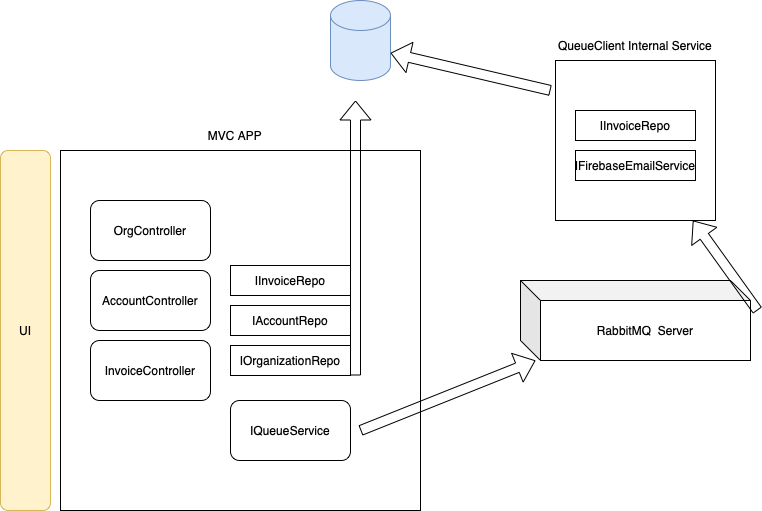

The diagram above was exported from draw.io. Its source (the exported page's mxGraphModel, read from the mxfile embedded in the PNG):
<mxGraphModel dx="786" dy="1714" grid="1" gridSize="10" guides="1" tooltips="1" connect="1" arrows="1" fold="1" page="1" pageScale="1" pageWidth="827" pageHeight="1169" math="0" shadow="0">
  <root>
    <mxCell id="WIyWlLk6GJQsqaUBKTNV-0" />
    <mxCell id="WIyWlLk6GJQsqaUBKTNV-1" parent="WIyWlLk6GJQsqaUBKTNV-0" />
    <mxCell id="egg454UM8Aiwn7ToHTWs-1" value="" style="whiteSpace=wrap;html=1;aspect=fixed;" vertex="1" parent="WIyWlLk6GJQsqaUBKTNV-1">
      <mxGeometry x="80" y="120" width="360" height="360" as="geometry" />
    </mxCell>
    <mxCell id="egg454UM8Aiwn7ToHTWs-2" value="MVC APP" style="text;html=1;strokeColor=none;fillColor=none;align=center;verticalAlign=middle;whiteSpace=wrap;rounded=0;" vertex="1" parent="WIyWlLk6GJQsqaUBKTNV-1">
      <mxGeometry x="170" y="90" width="170" height="30" as="geometry" />
    </mxCell>
    <mxCell id="egg454UM8Aiwn7ToHTWs-3" value="InvoiceController" style="rounded=1;whiteSpace=wrap;html=1;" vertex="1" parent="WIyWlLk6GJQsqaUBKTNV-1">
      <mxGeometry x="110" y="310" width="120" height="60" as="geometry" />
    </mxCell>
    <mxCell id="egg454UM8Aiwn7ToHTWs-6" value="IInvoiceRepo" style="rounded=0;whiteSpace=wrap;html=1;" vertex="1" parent="WIyWlLk6GJQsqaUBKTNV-1">
      <mxGeometry x="250" y="235" width="120" height="30" as="geometry" />
    </mxCell>
    <mxCell id="egg454UM8Aiwn7ToHTWs-7" value="IAccountRepo" style="rounded=0;whiteSpace=wrap;html=1;" vertex="1" parent="WIyWlLk6GJQsqaUBKTNV-1">
      <mxGeometry x="250" y="275" width="120" height="30" as="geometry" />
    </mxCell>
    <mxCell id="egg454UM8Aiwn7ToHTWs-8" value="IOrganizationRepo" style="rounded=0;whiteSpace=wrap;html=1;" vertex="1" parent="WIyWlLk6GJQsqaUBKTNV-1">
      <mxGeometry x="250" y="315" width="120" height="30" as="geometry" />
    </mxCell>
    <mxCell id="egg454UM8Aiwn7ToHTWs-10" value="OrgController" style="rounded=1;whiteSpace=wrap;html=1;" vertex="1" parent="WIyWlLk6GJQsqaUBKTNV-1">
      <mxGeometry x="110" y="170" width="120" height="60" as="geometry" />
    </mxCell>
    <mxCell id="egg454UM8Aiwn7ToHTWs-11" value="AccountController" style="rounded=1;whiteSpace=wrap;html=1;" vertex="1" parent="WIyWlLk6GJQsqaUBKTNV-1">
      <mxGeometry x="110" y="240" width="120" height="60" as="geometry" />
    </mxCell>
    <mxCell id="egg454UM8Aiwn7ToHTWs-13" value="" style="shape=flexArrow;endArrow=classic;html=1;rounded=0;" edge="1" parent="WIyWlLk6GJQsqaUBKTNV-1">
      <mxGeometry width="50" height="50" relative="1" as="geometry">
        <mxPoint x="375" y="345" as="sourcePoint" />
        <mxPoint x="375" y="70" as="targetPoint" />
      </mxGeometry>
    </mxCell>
    <mxCell id="egg454UM8Aiwn7ToHTWs-14" value="UI" style="rounded=1;whiteSpace=wrap;html=1;fillColor=#fff2cc;strokeColor=#d6b656;" vertex="1" parent="WIyWlLk6GJQsqaUBKTNV-1">
      <mxGeometry x="20" y="120" width="50" height="360" as="geometry" />
    </mxCell>
    <mxCell id="egg454UM8Aiwn7ToHTWs-15" value="" style="shape=cylinder3;whiteSpace=wrap;html=1;boundedLbl=1;backgroundOutline=1;size=15;fillColor=#dae8fc;strokeColor=#6c8ebf;" vertex="1" parent="WIyWlLk6GJQsqaUBKTNV-1">
      <mxGeometry x="350" y="-30" width="60" height="80" as="geometry" />
    </mxCell>
    <mxCell id="egg454UM8Aiwn7ToHTWs-16" value="IQueueService" style="rounded=1;whiteSpace=wrap;html=1;" vertex="1" parent="WIyWlLk6GJQsqaUBKTNV-1">
      <mxGeometry x="250" y="370" width="120" height="60" as="geometry" />
    </mxCell>
    <mxCell id="egg454UM8Aiwn7ToHTWs-17" value="RabbitMQ &amp;nbsp;Server" style="shape=cube;whiteSpace=wrap;html=1;boundedLbl=1;backgroundOutline=1;darkOpacity=0.05;darkOpacity2=0.1;" vertex="1" parent="WIyWlLk6GJQsqaUBKTNV-1">
      <mxGeometry x="540" y="250" width="230" height="80" as="geometry" />
    </mxCell>
    <mxCell id="egg454UM8Aiwn7ToHTWs-18" value="" style="shape=flexArrow;endArrow=classic;html=1;rounded=0;" edge="1" parent="WIyWlLk6GJQsqaUBKTNV-1" target="egg454UM8Aiwn7ToHTWs-17">
      <mxGeometry width="50" height="50" relative="1" as="geometry">
        <mxPoint x="380" y="400" as="sourcePoint" />
        <mxPoint x="430" y="350" as="targetPoint" />
      </mxGeometry>
    </mxCell>
    <mxCell id="egg454UM8Aiwn7ToHTWs-19" value="" style="whiteSpace=wrap;html=1;aspect=fixed;" vertex="1" parent="WIyWlLk6GJQsqaUBKTNV-1">
      <mxGeometry x="575" y="30" width="160" height="160" as="geometry" />
    </mxCell>
    <mxCell id="egg454UM8Aiwn7ToHTWs-20" value="QueueClient Internal Service" style="text;html=1;strokeColor=none;fillColor=none;align=center;verticalAlign=middle;whiteSpace=wrap;rounded=0;" vertex="1" parent="WIyWlLk6GJQsqaUBKTNV-1">
      <mxGeometry x="570" width="170" height="30" as="geometry" />
    </mxCell>
    <mxCell id="egg454UM8Aiwn7ToHTWs-21" value="" style="shape=flexArrow;endArrow=classic;html=1;rounded=0;" edge="1" parent="WIyWlLk6GJQsqaUBKTNV-1" target="egg454UM8Aiwn7ToHTWs-19">
      <mxGeometry width="50" height="50" relative="1" as="geometry">
        <mxPoint x="777" y="280" as="sourcePoint" />
        <mxPoint x="827" y="230" as="targetPoint" />
      </mxGeometry>
    </mxCell>
    <mxCell id="egg454UM8Aiwn7ToHTWs-22" value="IFirebaseEmailService" style="rounded=0;whiteSpace=wrap;html=1;" vertex="1" parent="WIyWlLk6GJQsqaUBKTNV-1">
      <mxGeometry x="595" y="120" width="120" height="30" as="geometry" />
    </mxCell>
    <mxCell id="egg454UM8Aiwn7ToHTWs-23" value="IInvoiceRepo" style="rounded=0;whiteSpace=wrap;html=1;" vertex="1" parent="WIyWlLk6GJQsqaUBKTNV-1">
      <mxGeometry x="595" y="80" width="120" height="30" as="geometry" />
    </mxCell>
    <mxCell id="egg454UM8Aiwn7ToHTWs-24" value="" style="shape=flexArrow;endArrow=classic;html=1;rounded=0;entryX=1;entryY=0;entryDx=0;entryDy=52.5;entryPerimeter=0;" edge="1" parent="WIyWlLk6GJQsqaUBKTNV-1" target="egg454UM8Aiwn7ToHTWs-15">
      <mxGeometry width="50" height="50" relative="1" as="geometry">
        <mxPoint x="570" y="60" as="sourcePoint" />
        <mxPoint x="505.41176470588243" y="-30" as="targetPoint" />
      </mxGeometry>
    </mxCell>
  </root>
</mxGraphModel>